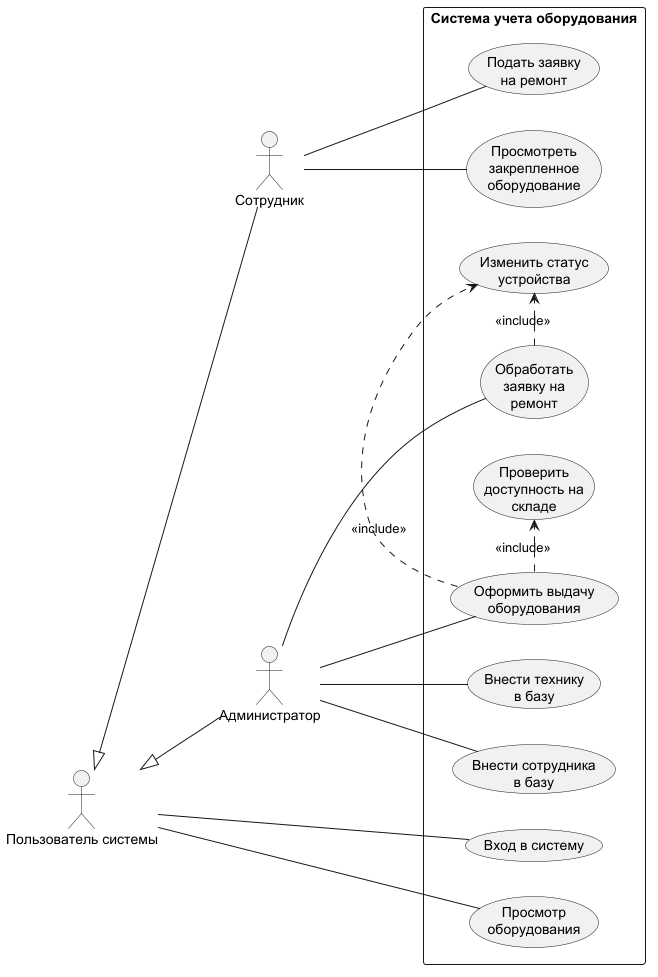

The diagram above was rendered by PlantUML. Its source (embedded in the PNG):
@startuml
left to right direction
skinparam packageStyle rectangle

:Сотрудник: as Employee
:Пользователь системы: as User
:Администратор: as Admin

User <|-- Employee
User <|-- Admin

rectangle "Система учета оборудования" {
    (Подать заявку\nна ремонт) as UC_RepairReport
    (Просмотреть\nзакрепленное\nоборудование) as UC_ViewMyEquip

    (Вход в систему) as UC_Login
    (Просмотр\nоборудования) as UC_ViewAllEquip

    (Обработать\nзаявку на\nремонт) as UC_ProcessRepair
    (Оформить выдачу\nоборудования) as UC_GiveEquip
    (Внести технику\nв базу) as UC_AddEquip
    (Внести сотрудника\nв базу) as UC_AddEmployee

    (Изменить статус\nустройства) as UC_ChangeStatus
    (Проверить\nдоступность на\nскладе) as UC_CheckStock
}

Employee -- UC_RepairReport
Employee -- UC_ViewMyEquip

User -- UC_Login
User -- UC_ViewAllEquip

Admin -- UC_ProcessRepair
Admin -- UC_GiveEquip
Admin -- UC_AddEquip
Admin -- UC_AddEmployee

UC_ProcessRepair .> UC_ChangeStatus : <<include>>
UC_GiveEquip .> UC_ChangeStatus : <<include>>
UC_GiveEquip .> UC_CheckStock : <<include>>

@enduml